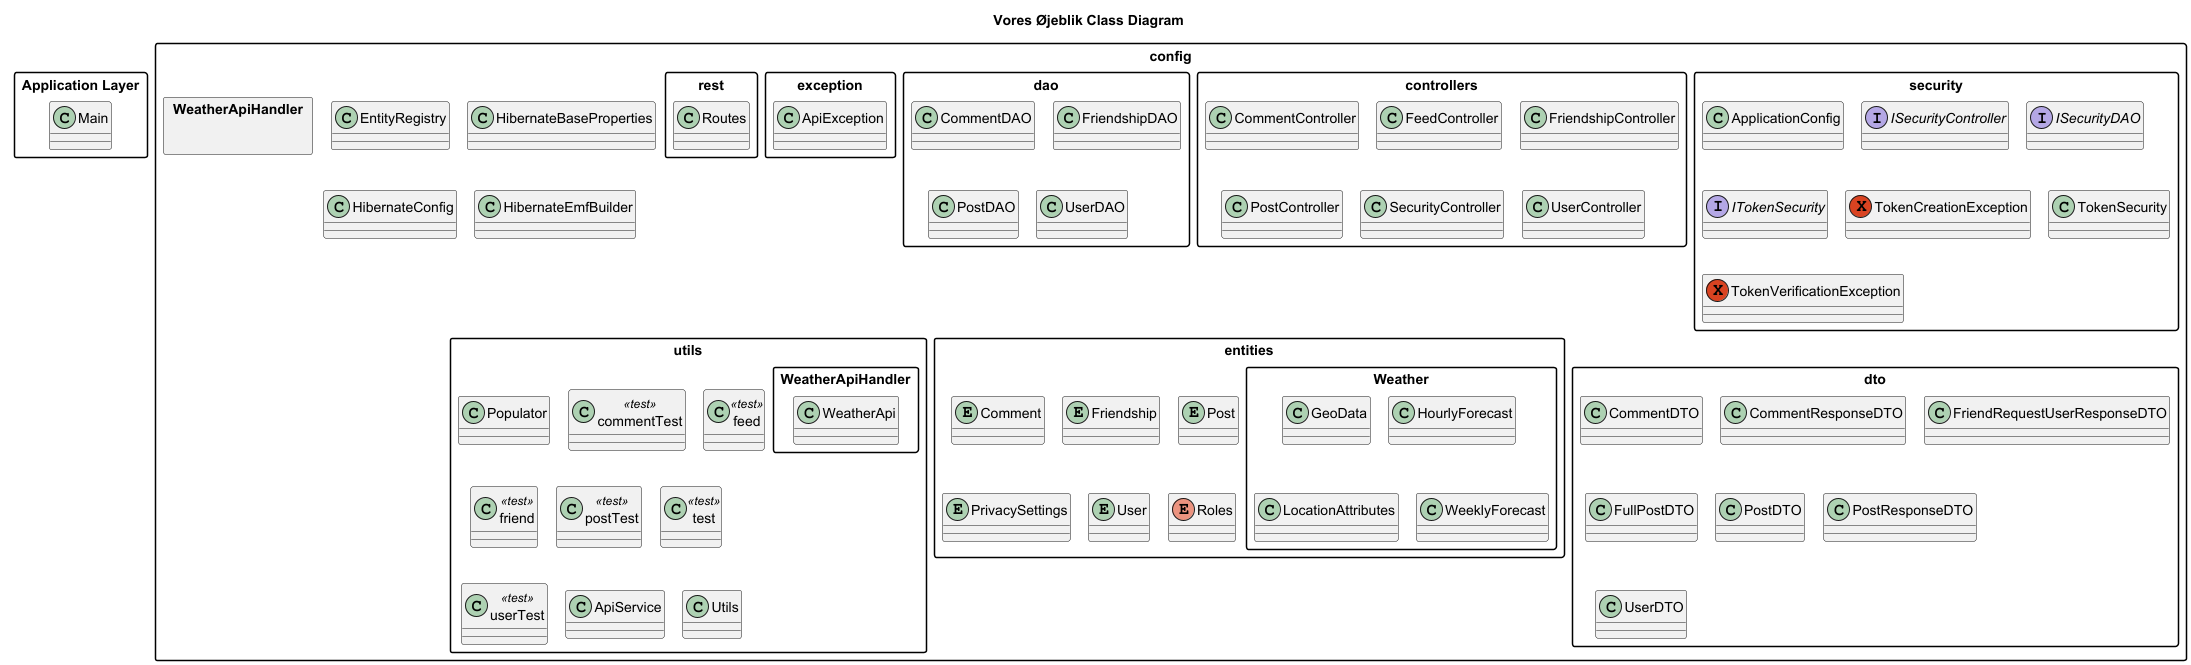

The diagram above was rendered by PlantUML. Its source (embedded in the PNG):
@startuml

!pragma layout smetana
'https://plantuml.com/class-diagram

skinparam packageStyle rectangle
top to bottom direction


title Vores Øjeblik Class Diagram

' --------------------------------------------------------------------
' LAYERS
' --------------------------------------------------------------------
package "Application Layer" {
    class Main

}

package "config"{
    class EntityRegistry
    class HibernateBaseProperties
    class HibernateConfig
    class HibernateEmfBuilder

    package security {
        class ApplicationConfig
        interface ISecurityController
        interface ISecurityDAO
        interface ITokenSecurity
        exception TokenCreationException
        class TokenSecurity
        exception TokenVerificationException
    }

package controllers {
    class CommentController
    class FeedController
    class FriendshipController
    class PostController
    class SecurityController
    class UserController
}

package dao{
    class CommentDAO
    class FriendshipDAO
    class PostDAO
    class UserDAO
}

package dto{
    class CommentDTO
    class CommentResponseDTO
    class FriendRequestUserResponseDTO
    class FullPostDTO
    class PostDTO
    class PostResponseDTO
    class UserDTO
}

package entities{
    entity Comment
    entity Friendship
    entity Post
    entity PrivacySettings
    entity User
    enum Roles

    package Weather{
        class GeoData
        class HourlyForecast
        class LocationAttributes
        class WeeklyForecast
    }
}

    package exception{
        class ApiException
    }

    package rest{
        class Routes
    }

    package utils{
        class Populator
        class commentTest <<test>>
        class feed <<test>>
        class friend <<test>>
        class postTest <<test>>
        class test <<test>>
        class userTest <<test>>

        class ApiService
        class Utils
        package WeatherApiHandler {
                class WeatherApi
            }
    }
    package WeatherApiHandler {
    }
}
@enduml